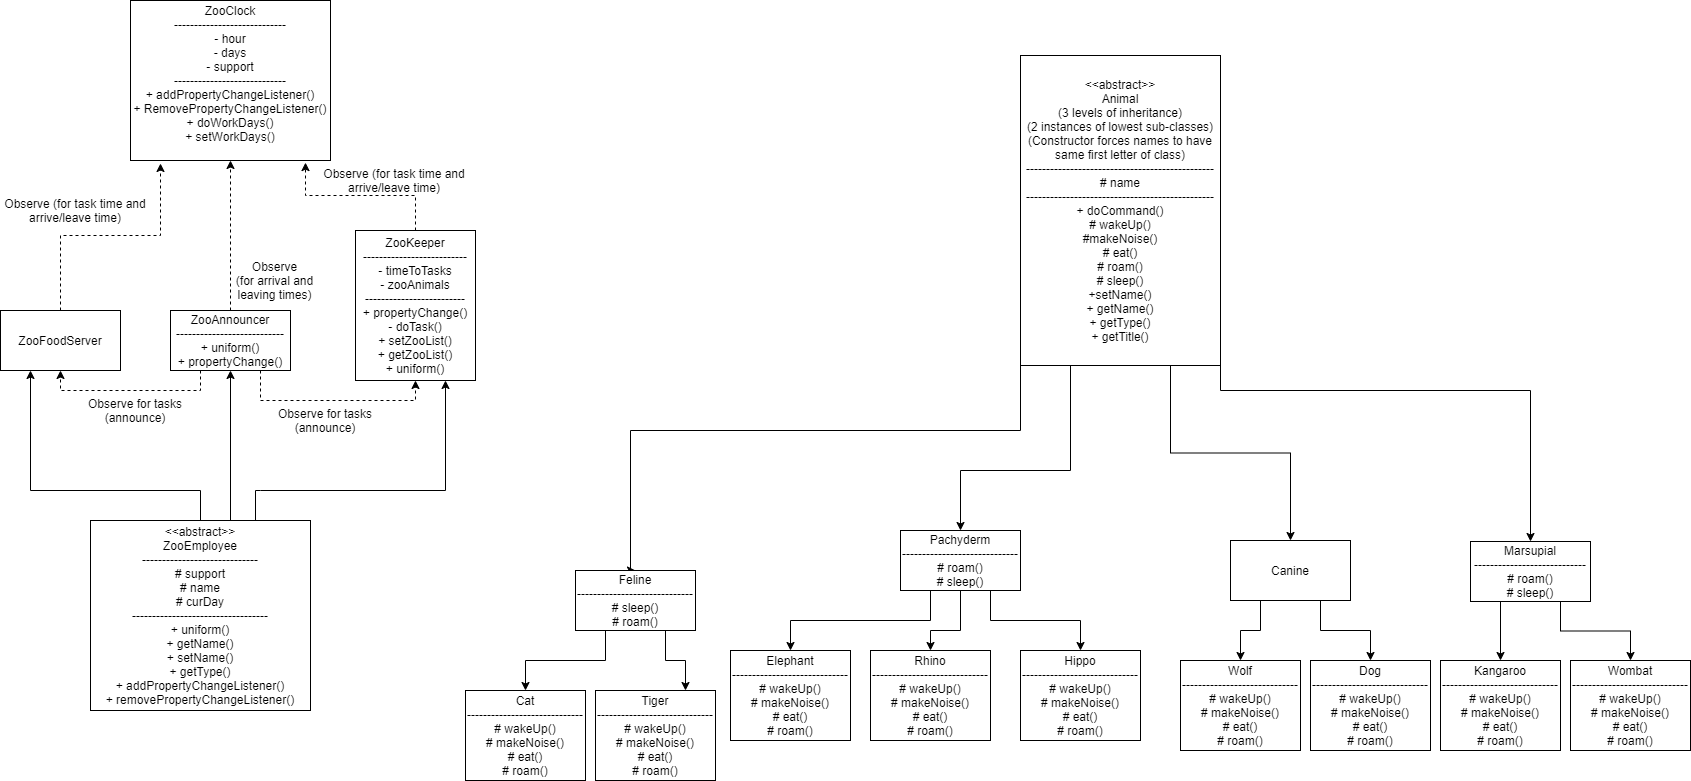

The diagram above was exported from draw.io. Its source (the exported page's mxGraphModel, read from the mxfile embedded in the PNG):
<mxGraphModel dx="460" dy="1790" grid="1" gridSize="10" guides="1" tooltips="1" connect="1" arrows="1" fold="1" page="1" pageScale="1" pageWidth="850" pageHeight="1100" math="0" shadow="0">
  <root>
    <mxCell id="0" />
    <mxCell id="1" parent="0" />
    <mxCell id="fWgkKCrtKTBiKwEXNkU9-1" value="ZooClock&lt;br&gt;----------------------------&lt;br&gt;- hour&lt;br&gt;- days&lt;br&gt;- support&lt;br&gt;----------------------------&lt;br&gt;+&amp;nbsp;addPropertyChangeListener()&lt;br&gt;+&amp;nbsp;RemovePropertyChangeListener()&lt;br&gt;+ doWorkDays()&lt;br&gt;+ setWorkDays()&lt;br&gt;&amp;nbsp;" style="rounded=0;whiteSpace=wrap;html=1;" parent="1" vertex="1">
      <mxGeometry x="140" y="-50" width="200" height="160" as="geometry" />
    </mxCell>
    <mxCell id="fWgkKCrtKTBiKwEXNkU9-7" style="edgeStyle=orthogonalEdgeStyle;rounded=0;orthogonalLoop=1;jettySize=auto;html=1;exitX=0.5;exitY=0;exitDx=0;exitDy=0;entryX=0.875;entryY=1.013;entryDx=0;entryDy=0;entryPerimeter=0;dashed=1;" parent="1" source="fWgkKCrtKTBiKwEXNkU9-2" target="fWgkKCrtKTBiKwEXNkU9-1" edge="1">
      <mxGeometry relative="1" as="geometry" />
    </mxCell>
    <mxCell id="fWgkKCrtKTBiKwEXNkU9-2" value="ZooKeeper&lt;br&gt;--------------------------&lt;br&gt;- timeToTasks&lt;br&gt;- zooAnimals&lt;br&gt;-------------------------&lt;br&gt;+ propertyChange()&lt;br&gt;- doTask()&lt;br&gt;+ setZooList()&lt;br&gt;+ getZooList()&lt;br&gt;+ uniform()" style="rounded=0;whiteSpace=wrap;html=1;" parent="1" vertex="1">
      <mxGeometry x="365" y="180" width="120" height="150" as="geometry" />
    </mxCell>
    <mxCell id="fWgkKCrtKTBiKwEXNkU9-5" style="edgeStyle=orthogonalEdgeStyle;rounded=0;orthogonalLoop=1;jettySize=auto;html=1;exitX=0.5;exitY=0;exitDx=0;exitDy=0;dashed=1;" parent="1" source="fWgkKCrtKTBiKwEXNkU9-3" edge="1">
      <mxGeometry relative="1" as="geometry">
        <mxPoint x="170" y="113" as="targetPoint" />
        <Array as="points">
          <mxPoint x="70" y="185" />
          <mxPoint x="170" y="185" />
          <mxPoint x="170" y="113" />
        </Array>
      </mxGeometry>
    </mxCell>
    <mxCell id="fWgkKCrtKTBiKwEXNkU9-3" value="ZooFoodServer" style="rounded=0;whiteSpace=wrap;html=1;" parent="1" vertex="1">
      <mxGeometry x="10" y="260" width="120" height="60" as="geometry" />
    </mxCell>
    <mxCell id="fWgkKCrtKTBiKwEXNkU9-6" style="edgeStyle=orthogonalEdgeStyle;rounded=0;orthogonalLoop=1;jettySize=auto;html=1;exitX=0.5;exitY=0;exitDx=0;exitDy=0;dashed=1;" parent="1" source="fWgkKCrtKTBiKwEXNkU9-4" edge="1">
      <mxGeometry relative="1" as="geometry">
        <mxPoint x="240" y="110" as="targetPoint" />
        <Array as="points">
          <mxPoint x="240" y="110" />
        </Array>
      </mxGeometry>
    </mxCell>
    <mxCell id="fWgkKCrtKTBiKwEXNkU9-14" style="edgeStyle=orthogonalEdgeStyle;rounded=0;orthogonalLoop=1;jettySize=auto;html=1;entryX=0.5;entryY=1;entryDx=0;entryDy=0;exitX=0.25;exitY=1;exitDx=0;exitDy=0;dashed=1;" parent="1" source="fWgkKCrtKTBiKwEXNkU9-4" target="fWgkKCrtKTBiKwEXNkU9-3" edge="1">
      <mxGeometry relative="1" as="geometry" />
    </mxCell>
    <mxCell id="fWgkKCrtKTBiKwEXNkU9-17" style="edgeStyle=orthogonalEdgeStyle;rounded=0;orthogonalLoop=1;jettySize=auto;html=1;exitX=0.75;exitY=1;exitDx=0;exitDy=0;entryX=0.5;entryY=1;entryDx=0;entryDy=0;dashed=1;" parent="1" source="fWgkKCrtKTBiKwEXNkU9-4" target="fWgkKCrtKTBiKwEXNkU9-2" edge="1">
      <mxGeometry relative="1" as="geometry">
        <Array as="points">
          <mxPoint x="270" y="350" />
          <mxPoint x="425" y="350" />
        </Array>
      </mxGeometry>
    </mxCell>
    <mxCell id="fWgkKCrtKTBiKwEXNkU9-4" value="ZooAnnouncer&lt;br&gt;---------------------------&lt;br&gt;+ uniform()&lt;br&gt;+ propertyChange()" style="rounded=0;whiteSpace=wrap;html=1;" parent="1" vertex="1">
      <mxGeometry x="180" y="260" width="120" height="60" as="geometry" />
    </mxCell>
    <mxCell id="fWgkKCrtKTBiKwEXNkU9-9" value="Observe&lt;br&gt;(for arrival and leaving times)" style="text;html=1;strokeColor=none;fillColor=none;align=center;verticalAlign=middle;whiteSpace=wrap;rounded=0;" parent="1" vertex="1">
      <mxGeometry x="240" y="220" width="89" height="20" as="geometry" />
    </mxCell>
    <mxCell id="fWgkKCrtKTBiKwEXNkU9-10" value="Observe (for task time and arrive/leave time)" style="text;html=1;strokeColor=none;fillColor=none;align=center;verticalAlign=middle;whiteSpace=wrap;rounded=0;" parent="1" vertex="1">
      <mxGeometry x="329" y="120" width="150" height="20" as="geometry" />
    </mxCell>
    <mxCell id="fWgkKCrtKTBiKwEXNkU9-13" value="Observe (for task time and arrive/leave time)" style="text;html=1;strokeColor=none;fillColor=none;align=center;verticalAlign=middle;whiteSpace=wrap;rounded=0;" parent="1" vertex="1">
      <mxGeometry x="10" y="150" width="150" height="20" as="geometry" />
    </mxCell>
    <mxCell id="fWgkKCrtKTBiKwEXNkU9-18" value="Observe for tasks (announce)" style="text;html=1;strokeColor=none;fillColor=none;align=center;verticalAlign=middle;whiteSpace=wrap;rounded=0;" parent="1" vertex="1">
      <mxGeometry x="90" y="350" width="110" height="20" as="geometry" />
    </mxCell>
    <mxCell id="fWgkKCrtKTBiKwEXNkU9-19" value="Observe for tasks (announce)" style="text;html=1;strokeColor=none;fillColor=none;align=center;verticalAlign=middle;whiteSpace=wrap;rounded=0;" parent="1" vertex="1">
      <mxGeometry x="280" y="360" width="110" height="20" as="geometry" />
    </mxCell>
    <mxCell id="fWgkKCrtKTBiKwEXNkU9-37" style="edgeStyle=orthogonalEdgeStyle;rounded=0;orthogonalLoop=1;jettySize=auto;html=1;exitX=0.25;exitY=1;exitDx=0;exitDy=0;" parent="1" source="fWgkKCrtKTBiKwEXNkU9-21" target="fWgkKCrtKTBiKwEXNkU9-24" edge="1">
      <mxGeometry relative="1" as="geometry">
        <Array as="points">
          <mxPoint x="1080" y="420" />
          <mxPoint x="970" y="420" />
        </Array>
      </mxGeometry>
    </mxCell>
    <mxCell id="fWgkKCrtKTBiKwEXNkU9-38" style="edgeStyle=orthogonalEdgeStyle;rounded=0;orthogonalLoop=1;jettySize=auto;html=1;exitX=0.75;exitY=1;exitDx=0;exitDy=0;entryX=0.5;entryY=0;entryDx=0;entryDy=0;" parent="1" source="fWgkKCrtKTBiKwEXNkU9-21" target="fWgkKCrtKTBiKwEXNkU9-26" edge="1">
      <mxGeometry relative="1" as="geometry" />
    </mxCell>
    <mxCell id="fWgkKCrtKTBiKwEXNkU9-53" style="edgeStyle=orthogonalEdgeStyle;rounded=0;orthogonalLoop=1;jettySize=auto;html=1;exitX=0;exitY=1;exitDx=0;exitDy=0;entryX=0.5;entryY=0;entryDx=0;entryDy=0;" parent="1" source="fWgkKCrtKTBiKwEXNkU9-21" target="fWgkKCrtKTBiKwEXNkU9-25" edge="1">
      <mxGeometry relative="1" as="geometry">
        <Array as="points">
          <mxPoint x="1030" y="380" />
          <mxPoint x="640" y="380" />
          <mxPoint x="640" y="520" />
        </Array>
      </mxGeometry>
    </mxCell>
    <mxCell id="fWgkKCrtKTBiKwEXNkU9-55" style="edgeStyle=orthogonalEdgeStyle;rounded=0;orthogonalLoop=1;jettySize=auto;html=1;exitX=1;exitY=1;exitDx=0;exitDy=0;entryX=0.5;entryY=0;entryDx=0;entryDy=0;" parent="1" source="fWgkKCrtKTBiKwEXNkU9-21" target="fWgkKCrtKTBiKwEXNkU9-27" edge="1">
      <mxGeometry relative="1" as="geometry">
        <Array as="points">
          <mxPoint x="1230" y="340" />
          <mxPoint x="1540" y="340" />
        </Array>
      </mxGeometry>
    </mxCell>
    <mxCell id="fWgkKCrtKTBiKwEXNkU9-21" value="&amp;lt;&amp;lt;abstract&amp;gt;&amp;gt;&lt;br&gt;Animal&lt;br&gt;(3 levels of inheritance)&lt;br&gt;(2 instances of lowest sub-classes)&lt;br&gt;(Constructor forces names to have same first letter of class)&lt;br&gt;-----------------------------------------------&lt;br&gt;# name&lt;br&gt;-----------------------------------------------&lt;br&gt;+ doCommand()&lt;br&gt;# wakeUp()&lt;br&gt;#makeNoise()&lt;br&gt;# eat()&lt;br&gt;# roam()&lt;br&gt;# sleep()&lt;br&gt;+setName()&lt;br&gt;+ getName()&lt;br&gt;+ getType()&lt;br&gt;+ getTitle()" style="rounded=0;whiteSpace=wrap;html=1;shadow=0;" parent="1" vertex="1">
      <mxGeometry x="1030" y="5" width="200" height="310" as="geometry" />
    </mxCell>
    <mxCell id="fWgkKCrtKTBiKwEXNkU9-43" style="edgeStyle=orthogonalEdgeStyle;rounded=0;orthogonalLoop=1;jettySize=auto;html=1;exitX=0.25;exitY=1;exitDx=0;exitDy=0;entryX=0.5;entryY=0;entryDx=0;entryDy=0;" parent="1" source="fWgkKCrtKTBiKwEXNkU9-24" target="fWgkKCrtKTBiKwEXNkU9-33" edge="1">
      <mxGeometry relative="1" as="geometry" />
    </mxCell>
    <mxCell id="fWgkKCrtKTBiKwEXNkU9-44" style="edgeStyle=orthogonalEdgeStyle;rounded=0;orthogonalLoop=1;jettySize=auto;html=1;exitX=0.75;exitY=1;exitDx=0;exitDy=0;entryX=0.5;entryY=0;entryDx=0;entryDy=0;" parent="1" source="fWgkKCrtKTBiKwEXNkU9-24" target="fWgkKCrtKTBiKwEXNkU9-28" edge="1">
      <mxGeometry relative="1" as="geometry" />
    </mxCell>
    <mxCell id="3hRSoMJjVXMeis1EnFzh-6" style="edgeStyle=orthogonalEdgeStyle;rounded=0;orthogonalLoop=1;jettySize=auto;html=1;exitX=0.5;exitY=1;exitDx=0;exitDy=0;entryX=0.5;entryY=0;entryDx=0;entryDy=0;" parent="1" source="fWgkKCrtKTBiKwEXNkU9-24" target="fWgkKCrtKTBiKwEXNkU9-52" edge="1">
      <mxGeometry relative="1" as="geometry">
        <Array as="points">
          <mxPoint x="970" y="580" />
          <mxPoint x="940" y="580" />
        </Array>
      </mxGeometry>
    </mxCell>
    <mxCell id="fWgkKCrtKTBiKwEXNkU9-24" value="Pachyderm&lt;br&gt;-----------------------------&lt;br&gt;# roam()&lt;br&gt;# sleep()" style="rounded=0;whiteSpace=wrap;html=1;" parent="1" vertex="1">
      <mxGeometry x="910" y="480" width="120" height="60" as="geometry" />
    </mxCell>
    <mxCell id="fWgkKCrtKTBiKwEXNkU9-40" style="edgeStyle=orthogonalEdgeStyle;rounded=0;orthogonalLoop=1;jettySize=auto;html=1;exitX=0.25;exitY=1;exitDx=0;exitDy=0;entryX=0.5;entryY=0;entryDx=0;entryDy=0;" parent="1" source="fWgkKCrtKTBiKwEXNkU9-25" target="fWgkKCrtKTBiKwEXNkU9-29" edge="1">
      <mxGeometry relative="1" as="geometry" />
    </mxCell>
    <mxCell id="fWgkKCrtKTBiKwEXNkU9-42" style="edgeStyle=orthogonalEdgeStyle;rounded=0;orthogonalLoop=1;jettySize=auto;html=1;exitX=0.75;exitY=1;exitDx=0;exitDy=0;entryX=0.75;entryY=0;entryDx=0;entryDy=0;" parent="1" source="fWgkKCrtKTBiKwEXNkU9-25" target="fWgkKCrtKTBiKwEXNkU9-31" edge="1">
      <mxGeometry relative="1" as="geometry" />
    </mxCell>
    <mxCell id="fWgkKCrtKTBiKwEXNkU9-25" value="Feline&lt;br&gt;-----------------------------&lt;br&gt;# sleep()&lt;br&gt;# roam()" style="rounded=0;whiteSpace=wrap;html=1;" parent="1" vertex="1">
      <mxGeometry x="585" y="520" width="120" height="60" as="geometry" />
    </mxCell>
    <mxCell id="fWgkKCrtKTBiKwEXNkU9-45" style="edgeStyle=orthogonalEdgeStyle;rounded=0;orthogonalLoop=1;jettySize=auto;html=1;exitX=0.25;exitY=1;exitDx=0;exitDy=0;entryX=0.5;entryY=0;entryDx=0;entryDy=0;" parent="1" source="fWgkKCrtKTBiKwEXNkU9-26" target="fWgkKCrtKTBiKwEXNkU9-30" edge="1">
      <mxGeometry relative="1" as="geometry" />
    </mxCell>
    <mxCell id="fWgkKCrtKTBiKwEXNkU9-46" style="edgeStyle=orthogonalEdgeStyle;rounded=0;orthogonalLoop=1;jettySize=auto;html=1;exitX=0.75;exitY=1;exitDx=0;exitDy=0;entryX=0.5;entryY=0;entryDx=0;entryDy=0;" parent="1" source="fWgkKCrtKTBiKwEXNkU9-26" target="fWgkKCrtKTBiKwEXNkU9-32" edge="1">
      <mxGeometry relative="1" as="geometry" />
    </mxCell>
    <mxCell id="fWgkKCrtKTBiKwEXNkU9-26" value="Canine" style="rounded=0;whiteSpace=wrap;html=1;" parent="1" vertex="1">
      <mxGeometry x="1240" y="490" width="120" height="60" as="geometry" />
    </mxCell>
    <mxCell id="fWgkKCrtKTBiKwEXNkU9-47" style="edgeStyle=orthogonalEdgeStyle;rounded=0;orthogonalLoop=1;jettySize=auto;html=1;exitX=0.25;exitY=1;exitDx=0;exitDy=0;entryX=0.5;entryY=0;entryDx=0;entryDy=0;" parent="1" source="fWgkKCrtKTBiKwEXNkU9-27" target="fWgkKCrtKTBiKwEXNkU9-35" edge="1">
      <mxGeometry relative="1" as="geometry" />
    </mxCell>
    <mxCell id="fWgkKCrtKTBiKwEXNkU9-48" style="edgeStyle=orthogonalEdgeStyle;rounded=0;orthogonalLoop=1;jettySize=auto;html=1;exitX=0.75;exitY=1;exitDx=0;exitDy=0;entryX=0.5;entryY=0;entryDx=0;entryDy=0;" parent="1" source="fWgkKCrtKTBiKwEXNkU9-27" target="fWgkKCrtKTBiKwEXNkU9-34" edge="1">
      <mxGeometry relative="1" as="geometry" />
    </mxCell>
    <mxCell id="fWgkKCrtKTBiKwEXNkU9-27" value="Marsupial&lt;br&gt;----------------------------&lt;br&gt;# roam()&lt;br&gt;# sleep()" style="rounded=0;whiteSpace=wrap;html=1;" parent="1" vertex="1">
      <mxGeometry x="1480" y="491" width="120" height="60" as="geometry" />
    </mxCell>
    <mxCell id="fWgkKCrtKTBiKwEXNkU9-28" value="Hippo&lt;br&gt;-----------------------------&lt;br&gt;# wakeUp()&lt;br&gt;# makeNoise()&lt;br&gt;# eat()&lt;br&gt;# roam()" style="rounded=0;whiteSpace=wrap;html=1;" parent="1" vertex="1">
      <mxGeometry x="1030" y="600" width="120" height="90" as="geometry" />
    </mxCell>
    <mxCell id="fWgkKCrtKTBiKwEXNkU9-29" value="Cat&lt;br&gt;-----------------------------&lt;br&gt;# wakeUp()&lt;br&gt;# makeNoise()&lt;br&gt;# eat()&lt;br&gt;# roam()" style="rounded=0;whiteSpace=wrap;html=1;" parent="1" vertex="1">
      <mxGeometry x="475" y="640" width="120" height="90" as="geometry" />
    </mxCell>
    <mxCell id="fWgkKCrtKTBiKwEXNkU9-30" value="Wolf&lt;br&gt;-----------------------------&lt;br&gt;# wakeUp()&lt;br&gt;# makeNoise()&lt;br&gt;# eat()&lt;br&gt;# roam()" style="rounded=0;whiteSpace=wrap;html=1;" parent="1" vertex="1">
      <mxGeometry x="1190" y="610" width="120" height="90" as="geometry" />
    </mxCell>
    <mxCell id="fWgkKCrtKTBiKwEXNkU9-31" value="Tiger&lt;br&gt;-----------------------------&lt;br&gt;# wakeUp()&lt;br&gt;# makeNoise()&lt;br&gt;# eat()&lt;br&gt;# roam()" style="rounded=0;whiteSpace=wrap;html=1;" parent="1" vertex="1">
      <mxGeometry x="605" y="640" width="120" height="90" as="geometry" />
    </mxCell>
    <mxCell id="fWgkKCrtKTBiKwEXNkU9-32" value="Dog&lt;br&gt;-----------------------------&lt;br&gt;# wakeUp()&lt;br&gt;# makeNoise()&lt;br&gt;# eat()&lt;br&gt;# roam()" style="rounded=0;whiteSpace=wrap;html=1;" parent="1" vertex="1">
      <mxGeometry x="1320" y="610" width="120" height="90" as="geometry" />
    </mxCell>
    <mxCell id="fWgkKCrtKTBiKwEXNkU9-33" value="Elephant&lt;br&gt;-----------------------------&lt;br&gt;# wakeUp()&lt;br&gt;# makeNoise()&lt;br&gt;# eat()&lt;br&gt;# roam()" style="rounded=0;whiteSpace=wrap;html=1;" parent="1" vertex="1">
      <mxGeometry x="740" y="600" width="120" height="90" as="geometry" />
    </mxCell>
    <mxCell id="fWgkKCrtKTBiKwEXNkU9-34" value="Wombat&lt;br&gt;-----------------------------&lt;br&gt;# wakeUp()&lt;br&gt;# makeNoise()&lt;br&gt;# eat()&lt;br&gt;# roam()" style="rounded=0;whiteSpace=wrap;html=1;" parent="1" vertex="1">
      <mxGeometry x="1580" y="610" width="120" height="90" as="geometry" />
    </mxCell>
    <mxCell id="fWgkKCrtKTBiKwEXNkU9-35" value="Kangaroo&lt;br&gt;-----------------------------&lt;br&gt;# wakeUp()&lt;br&gt;# makeNoise()&lt;br&gt;# eat()&lt;br&gt;# roam()" style="rounded=0;whiteSpace=wrap;html=1;" parent="1" vertex="1">
      <mxGeometry x="1450" y="610" width="120" height="90" as="geometry" />
    </mxCell>
    <mxCell id="fWgkKCrtKTBiKwEXNkU9-52" value="Rhino&lt;br&gt;-----------------------------&lt;br&gt;# wakeUp()&lt;br&gt;# makeNoise()&lt;br&gt;# eat()&lt;br&gt;# roam()" style="rounded=0;whiteSpace=wrap;html=1;" parent="1" vertex="1">
      <mxGeometry x="880" y="600" width="120" height="90" as="geometry" />
    </mxCell>
    <mxCell id="3hRSoMJjVXMeis1EnFzh-2" style="edgeStyle=orthogonalEdgeStyle;rounded=0;orthogonalLoop=1;jettySize=auto;html=1;exitX=0.25;exitY=0;exitDx=0;exitDy=0;entryX=0.25;entryY=1;entryDx=0;entryDy=0;" parent="1" source="3hRSoMJjVXMeis1EnFzh-1" target="fWgkKCrtKTBiKwEXNkU9-3" edge="1">
      <mxGeometry relative="1" as="geometry">
        <Array as="points">
          <mxPoint x="210" y="440" />
          <mxPoint x="40" y="440" />
        </Array>
      </mxGeometry>
    </mxCell>
    <mxCell id="3hRSoMJjVXMeis1EnFzh-3" style="edgeStyle=orthogonalEdgeStyle;rounded=0;orthogonalLoop=1;jettySize=auto;html=1;exitX=0.5;exitY=0;exitDx=0;exitDy=0;entryX=0.5;entryY=1;entryDx=0;entryDy=0;" parent="1" source="3hRSoMJjVXMeis1EnFzh-1" target="fWgkKCrtKTBiKwEXNkU9-4" edge="1">
      <mxGeometry relative="1" as="geometry">
        <Array as="points">
          <mxPoint x="240" y="470" />
        </Array>
      </mxGeometry>
    </mxCell>
    <mxCell id="3hRSoMJjVXMeis1EnFzh-4" style="edgeStyle=orthogonalEdgeStyle;rounded=0;orthogonalLoop=1;jettySize=auto;html=1;exitX=0.75;exitY=0;exitDx=0;exitDy=0;entryX=0.75;entryY=1;entryDx=0;entryDy=0;" parent="1" source="3hRSoMJjVXMeis1EnFzh-1" target="fWgkKCrtKTBiKwEXNkU9-2" edge="1">
      <mxGeometry relative="1" as="geometry">
        <Array as="points">
          <mxPoint x="270" y="440" />
          <mxPoint x="440" y="440" />
        </Array>
      </mxGeometry>
    </mxCell>
    <mxCell id="3hRSoMJjVXMeis1EnFzh-1" value="&amp;lt;&amp;lt;abstract&amp;gt;&amp;gt;&lt;br&gt;ZooEmployee&lt;br&gt;-----------------------------&lt;br&gt;# support&lt;br&gt;# name&lt;br&gt;# curDay&lt;br&gt;----------------------------------&lt;br&gt;+ uniform()&lt;br&gt;+ getName()&lt;br&gt;+ setName()&lt;br&gt;+ getType()&lt;br&gt;+&amp;nbsp;addPropertyChangeListener()&lt;br&gt;+ removePropertyChangeListener()" style="rounded=0;whiteSpace=wrap;html=1;shadow=0;" parent="1" vertex="1">
      <mxGeometry x="100" y="470" width="220" height="190" as="geometry" />
    </mxCell>
  </root>
</mxGraphModel>